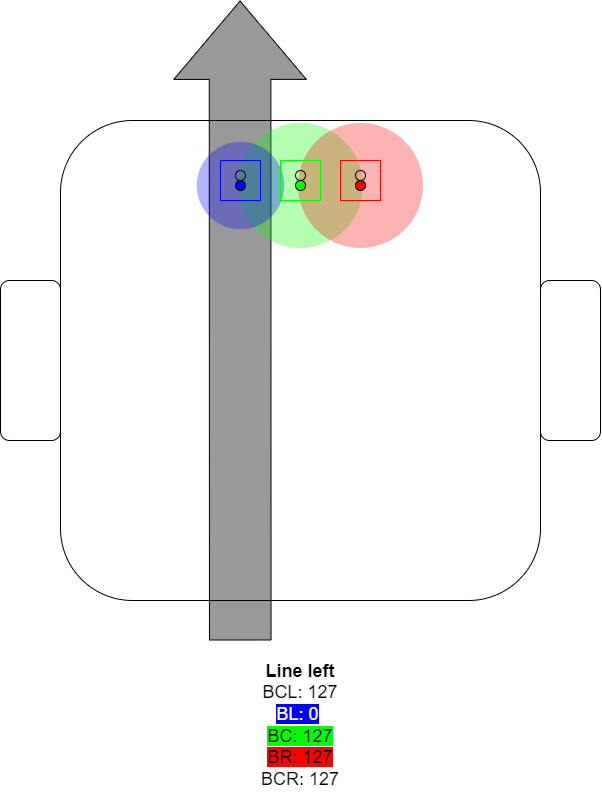

The diagram above was exported from draw.io. Its source (the exported page's mxGraphModel, read from the mxfile embedded in the PNG):
<mxGraphModel dx="2188" dy="1503" grid="1" gridSize="10" guides="1" tooltips="1" connect="1" arrows="1" fold="1" page="1" pageScale="1" pageWidth="850" pageHeight="1100" math="0" shadow="0">
  <root>
    <mxCell id="cGTYTIVawvvI7Tm7QLx9-0" />
    <mxCell id="cGTYTIVawvvI7Tm7QLx9-1" parent="cGTYTIVawvvI7Tm7QLx9-0" />
    <mxCell id="PHr4rOedXPmzHobMqO4t-0" value="" style="shape=flexArrow;endArrow=classic;html=1;rounded=0;endWidth=70;endSize=25.8;width=61.6;fillColor=#999999;strokeColor=#000000;" edge="1" parent="cGTYTIVawvvI7Tm7QLx9-1">
      <mxGeometry width="50" height="50" relative="1" as="geometry">
        <mxPoint x="339.75" y="720" as="sourcePoint" />
        <mxPoint x="339.5500000000002" y="80" as="targetPoint" />
      </mxGeometry>
    </mxCell>
    <mxCell id="PHr4rOedXPmzHobMqO4t-1" value="" style="rounded=1;whiteSpace=wrap;html=1;fillColor=none;" vertex="1" parent="cGTYTIVawvvI7Tm7QLx9-1">
      <mxGeometry x="160" y="200" width="480" height="480" as="geometry" />
    </mxCell>
    <mxCell id="PHr4rOedXPmzHobMqO4t-2" value="" style="rounded=1;whiteSpace=wrap;html=1;fillColor=none;" vertex="1" parent="cGTYTIVawvvI7Tm7QLx9-1">
      <mxGeometry x="640" y="360" width="60" height="160" as="geometry" />
    </mxCell>
    <mxCell id="PHr4rOedXPmzHobMqO4t-3" value="" style="rounded=1;whiteSpace=wrap;html=1;fillColor=none;" vertex="1" parent="cGTYTIVawvvI7Tm7QLx9-1">
      <mxGeometry x="100" y="360" width="60" height="160" as="geometry" />
    </mxCell>
    <mxCell id="PHr4rOedXPmzHobMqO4t-4" value="" style="ellipse;whiteSpace=wrap;html=1;aspect=fixed;strokeColor=none;fillColor=#00FF00;opacity=30;" vertex="1" parent="cGTYTIVawvvI7Tm7QLx9-1">
      <mxGeometry x="337.5" y="202.5" width="125" height="125" as="geometry" />
    </mxCell>
    <mxCell id="PHr4rOedXPmzHobMqO4t-5" value="" style="ellipse;whiteSpace=wrap;html=1;aspect=fixed;strokeColor=none;fillColor=#ff0000;opacity=30;" vertex="1" parent="cGTYTIVawvvI7Tm7QLx9-1">
      <mxGeometry x="397.5" y="202.5" width="125" height="125" as="geometry" />
    </mxCell>
    <mxCell id="PHr4rOedXPmzHobMqO4t-6" value="" style="ellipse;whiteSpace=wrap;html=1;aspect=fixed;strokeColor=none;fillColor=#0000FF;opacity=30;" vertex="1" parent="cGTYTIVawvvI7Tm7QLx9-1">
      <mxGeometry x="296.25" y="221.25" width="87.5" height="87.5" as="geometry" />
    </mxCell>
    <mxCell id="PHr4rOedXPmzHobMqO4t-7" value="" style="rounded=0;whiteSpace=wrap;html=1;fillColor=none;strokeColor=#0000FF;" vertex="1" parent="cGTYTIVawvvI7Tm7QLx9-1">
      <mxGeometry x="320" y="240" width="40" height="40" as="geometry" />
    </mxCell>
    <mxCell id="PHr4rOedXPmzHobMqO4t-8" value="" style="rounded=0;whiteSpace=wrap;html=1;fillColor=none;strokeColor=#00FF00;" vertex="1" parent="cGTYTIVawvvI7Tm7QLx9-1">
      <mxGeometry x="380" y="240" width="40" height="40" as="geometry" />
    </mxCell>
    <mxCell id="PHr4rOedXPmzHobMqO4t-9" value="" style="rounded=0;whiteSpace=wrap;html=1;fillColor=none;strokeColor=#FF0000;" vertex="1" parent="cGTYTIVawvvI7Tm7QLx9-1">
      <mxGeometry x="440" y="240" width="40" height="40" as="geometry" />
    </mxCell>
    <mxCell id="PHr4rOedXPmzHobMqO4t-10" value="" style="ellipse;whiteSpace=wrap;html=1;aspect=fixed;fillColor=none;" vertex="1" parent="cGTYTIVawvvI7Tm7QLx9-1">
      <mxGeometry x="455" y="250" width="10" height="10" as="geometry" />
    </mxCell>
    <mxCell id="PHr4rOedXPmzHobMqO4t-11" value="" style="ellipse;whiteSpace=wrap;html=1;aspect=fixed;fillColor=none;" vertex="1" parent="cGTYTIVawvvI7Tm7QLx9-1">
      <mxGeometry x="395" y="250" width="10" height="10" as="geometry" />
    </mxCell>
    <mxCell id="PHr4rOedXPmzHobMqO4t-12" value="" style="ellipse;whiteSpace=wrap;html=1;aspect=fixed;fillColor=none;" vertex="1" parent="cGTYTIVawvvI7Tm7QLx9-1">
      <mxGeometry x="335" y="250" width="10" height="10" as="geometry" />
    </mxCell>
    <mxCell id="PHr4rOedXPmzHobMqO4t-13" value="" style="ellipse;whiteSpace=wrap;html=1;aspect=fixed;fillColor=#FF0000;" vertex="1" parent="cGTYTIVawvvI7Tm7QLx9-1">
      <mxGeometry x="455" y="260" width="10" height="10" as="geometry" />
    </mxCell>
    <mxCell id="PHr4rOedXPmzHobMqO4t-14" value="" style="ellipse;whiteSpace=wrap;html=1;aspect=fixed;fillColor=#00FF00;" vertex="1" parent="cGTYTIVawvvI7Tm7QLx9-1">
      <mxGeometry x="395" y="260" width="10" height="10" as="geometry" />
    </mxCell>
    <mxCell id="PHr4rOedXPmzHobMqO4t-15" value="" style="ellipse;whiteSpace=wrap;html=1;aspect=fixed;fillColor=#0000ff;" vertex="1" parent="cGTYTIVawvvI7Tm7QLx9-1">
      <mxGeometry x="335" y="260" width="10" height="10" as="geometry" />
    </mxCell>
    <mxCell id="PHr4rOedXPmzHobMqO4t-16" value="&lt;font style=&quot;font-size: 18px&quot;&gt;&lt;b&gt;Line left&lt;/b&gt;&lt;br&gt;BCL: 127&lt;br&gt;&lt;span style=&quot;background-color: rgb(0 , 0 , 255)&quot;&gt;&lt;font color=&quot;#ffffff&quot;&gt;BL: 0&lt;/font&gt;&lt;/span&gt;&amp;nbsp;&lt;br&gt;&lt;span style=&quot;background-color: rgb(0 , 255 , 0)&quot;&gt;BC: 127&lt;/span&gt;&lt;br&gt;&lt;span style=&quot;background-color: rgb(255 , 0 , 0)&quot;&gt;BR: 127&lt;/span&gt;&lt;br&gt;BCR: 127&lt;br&gt;&lt;/font&gt;" style="text;html=1;strokeColor=none;fillColor=none;align=center;verticalAlign=middle;whiteSpace=wrap;rounded=0;opacity=30;" vertex="1" parent="cGTYTIVawvvI7Tm7QLx9-1">
      <mxGeometry x="160" y="730" width="480" height="150" as="geometry" />
    </mxCell>
  </root>
</mxGraphModel>